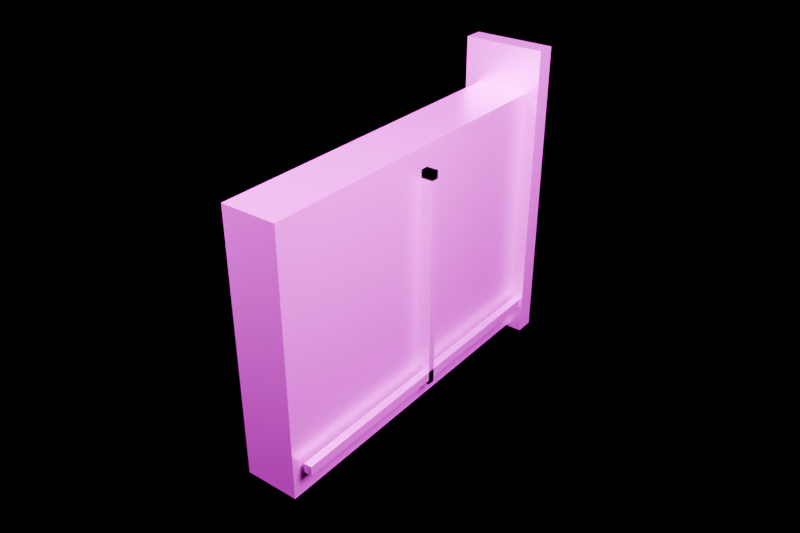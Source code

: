# Source: road_barrier.blend  (saved by Blender 5.2.45; exported with 4.5.12 LTS)
import bpy
from mathutils import Matrix  # noqa: F401  (used for matrix-valued properties, if any)

bpy.ops.wm.read_factory_settings(use_empty=True)
scene = bpy.context.scene
scene.name = 'Component_road_barrier'

# ---- collections
col_component_road_barrier = bpy.data.collections.new('Component_road_barrier'); scene.collection.children.link(col_component_road_barrier)
col_90 = bpy.data.collections.new('90_预览灯光相机'); scene.collection.children.link(col_90)

# ---- images (referenced by path relative to the original .blend; pixels are not part of the script)
import os
ASSET_DIR = os.environ.get("B2B_ASSET_DIR", "")  # directory of the original .blend (textures are referenced by path, not embedded)
HERE = os.path.dirname(os.path.abspath(__file__))  # packed textures are extracted next to this script under _unpacked/

def load_image(name, relpath, width, height, colorspace="sRGB"):
    """Load a texture the original file referenced (path relative to the .blend, or extracted next to this script)."""
    p = next((c for c in (os.path.join(HERE, relpath), os.path.join(ASSET_DIR, relpath)) if relpath and os.path.exists(c)), "")
    if p:
        img = bpy.data.images.load(p, check_existing=True)
        img.name = name
    else:  # same state as the original file: an image datablock whose file is absent (Cycles renders it pink)
        img = bpy.data.images.new(name, width, height)
        img.source = "FILE"
        img.filepath = "//" + (relpath or name)
    img.colorspace_settings.name = colorspace
    return img
img_td_shared_palette_001 = load_image('TD_Shared_Palette.001', 'tower_district_palette.png', 1024, 1024, 'sRGB')

# ---- materials (node trees are filled in below, after node groups)
mat_td_metal = bpy.data.materials.new('TD_Metal')

# ---- material node trees
mat_td_metal.use_nodes = True; mat_td_metal.node_tree.nodes.clear()
_N = mat_td_metal.node_tree.nodes; _L = mat_td_metal.node_tree.links
n0 = _N.new('ShaderNodeBsdfPrincipled'); n0.name = 'Principled BSDF'; n0.location = (-200, 100)
n0.inputs[1].default_value = 0.61
n0.inputs[2].default_value = 0.37
n0.inputs[10].default_value = 0.005
n0.inputs[19].default_value = 0.15
n1 = _N.new('ShaderNodeOutputMaterial'); n1.name = 'Material Output'; n1.location = (200, 100)
n2 = _N.new('ShaderNodeTexImage'); n2.name = 'Image Texture'; n2.location = (0, 0)
n2.image = img_td_shared_palette_001
n2.interpolation = 'Closest'
n3 = _N.new('ShaderNodeUVMap'); n3.name = 'UV Map'; n3.location = (0, 0)
n3.width = 160
n3.uv_map = 'PaletteUV'
n4 = _N.new('ShaderNodeAttribute'); n4.name = 'Attribute'; n4.location = (0, 0)
n4.label = '每实例色盘偏移 / no geometry duplication'
n4.attribute_type = 'INSTANCER'
n4.attribute_name = 'palette_shift'
n5 = _N.new('ShaderNodeAttribute'); n5.name = 'Attribute.001'; n5.location = (0, 0)
n5.attribute_name = 'PaletteVariantMask'
n6 = _N.new('ShaderNodeVectorMath'); n6.name = 'Vector Math'; n6.location = (0, 0)
n6.operation = 'SCALE'
n7 = _N.new('ShaderNodeVectorMath'); n7.name = 'Vector Math.001'; n7.location = (0, 0)
_L.new(n0.outputs[0], n1.inputs[0])
_L.new(n2.outputs[0], n0.inputs[0])
_L.new(n4.outputs[1], n6.inputs[0])
_L.new(n5.outputs[2], n6.inputs[3])
_L.new(n3.outputs[0], n7.inputs[0])
_L.new(n6.outputs[0], n7.inputs[1])
_L.new(n7.outputs[0], n2.inputs[0])
n1.is_active_output = True

# ---- cameras
cam_previewcamera = bpy.data.cameras.new('PreviewCamera')
cam_previewcamera.lens = 42.0

# ---- lights
light_preview_key = bpy.data.lights.new('Preview_key', 'AREA')
light_preview_key.energy = 1000.0
light_preview_key.shape = 'RECTANGLE'
light_preview_key.size = 1.305
light_preview_key.size_y = 1.305
light_preview_fill = bpy.data.lights.new('Preview_fill', 'AREA')
light_preview_fill.energy = 500.0
light_preview_fill.shape = 'RECTANGLE'
light_preview_fill.size = 1.305
light_preview_fill.size_y = 1.305

# ---- meshes
me_road_barrier = bpy.data.meshes.new('road_barrier_主体')
me_road_barrier.from_pydata([(-0.14, -0.9325, 0.025), (-0.14, -0.9325, 1.375), (-0.14, 0.9175, 0.025), (-0.14, 0.9175, 1.375), (0.14, -0.9325, 0.025), (0.14, -0.9325, 1.375), (0.14, 0.9175, 0.025), (0.14, 0.9175, 1.375), (0.12, -0.0275, 0.13), (0.12, -0.0275, 1.27), (0.12, 0.0125, 0.13), (0.12, 0.0125, 1.27), (0.16, -0.0275, 0.13), (0.16, -0.0275, 1.27), (0.16, 0.0125, 0.13), (0.16, 0.0125, 1.27), (0.16, -0.0275, 0.13), (0.16, -0.0275, 1.27), (0.16, 0.0125, 0.13), (0.16, 0.0125, 1.27), (0.2, -0.0275, 0.13), (0.2, -0.0275, 1.27), (0.2, 0.0125, 0.13), (0.2, 0.0125, 1.27), (0.12, -0.0275, 0.13), (0.12, -0.0275, 0.17), (0.12, 0.0125, 0.13), (0.12, 0.0125, 0.17), (0.2, -0.0275, 0.13), (0.2, -0.0275, 0.17), (0.2, 0.0125, 0.13), (0.2, 0.0125, 0.17), (0.12, -0.0275, 1.23), (0.12, -0.0275, 1.27), (0.12, 0.0125, 1.23), (0.12, 0.0125, 1.27), (0.2, -0.0275, 1.23), (0.2, -0.0275, 1.27), (0.2, 0.0125, 1.23), (0.2, 0.0125, 1.27), (0.16, -0.8825, 0.155), (0.16, -0.8825, 0.205), (0.16, 0.8675, 0.155), (0.16, 0.8675, 0.205), (0.2, -0.8825, 0.155), (0.2, -0.8825, 0.205), (0.2, 0.8675, 0.155), (0.2, 0.8675, 0.205), (-0.21, 0.8325, 0.0), (-0.21, 0.8325, 1.6), (-0.21, 0.9325, 0.0), (-0.21, 0.9325, 1.6), (0.21, 0.8325, 0.0), (0.21, 0.8325, 1.6), (0.21, 0.9325, 0.0), (0.21, 0.9325, 1.6)], [], [(0, 2, 6, 4), (1, 5, 7, 3), (0, 4, 5, 1), (2, 3, 7, 6), (0, 1, 3, 2), (4, 6, 7, 5), (8, 10, 14, 12), (9, 13, 15, 11), (8, 12, 13, 9), (10, 11, 15, 14), (8, 9, 11, 10), (12, 14, 15, 13), (16, 18, 22, 20), (17, 21, 23, 19), (16, 20, 21, 17), (18, 19, 23, 22), (16, 17, 19, 18), (20, 22, 23, 21), (24, 26, 30, 28), (25, 29, 31, 27), (24, 28, 29, 25), (26, 27, 31, 30), (24, 25, 27, 26), (28, 30, 31, 29), (32, 34, 38, 36), (33, 37, 39, 35), (32, 36, 37, 33), (34, 35, 39, 38), (32, 33, 35, 34), (36, 38, 39, 37), (40, 42, 46, 44), (41, 45, 47, 43), (40, 44, 45, 41), (42, 43, 47, 46), (40, 41, 43, 42), (44, 46, 47, 45), (48, 50, 54, 52), (49, 53, 55, 51), (48, 52, 53, 49), (50, 51, 55, 54), (48, 49, 51, 50), (52, 54, 55, 53)])
_uv = me_road_barrier.uv_layers.new(name='PaletteUV')
_uv.uv.foreach_set('vector', [0.07575, 0.01325, 0.07575, 0.04925, 0.1117, 0.04925, 0.1117, 0.01325, 0.07575, 0.01325, 0.07575, 0.04925, 0.1117, 0.04925, 0.1117, 0.01325, 0.07575, 0.01325, 0.07575, 0.04925, 0.1117, 0.04925, 0.1117, 0.01325, 0.07575, 0.01325, 0.07575, 0.04925, 0.1117, 0.04925, 0.1117, 0.01325, 0.07575, 0.01325, 0.07575, 0.04925, 0.1117, 0.04925, 0.1117, 0.01325, 0.07575, 0.01325, 0.07575, 0.04925, 0.1117, 0.04925, 0.1117, 0.01325, 0.2632, 0.01325, 0.2632, 0.04925, 0.2993, 0.04925, 0.2993, 0.01325, 0.2632, 0.01325, 0.2632, 0.04925, 0.2993, 0.04925, 0.2993, 0.01325, 0.2632, 0.01325, 0.2632, 0.04925, 0.2993, 0.04925, 0.2993, 0.01325, 0.2632, 0.01325, 0.2632, 0.04925, 0.2993, 0.04925, 0.2993, 0.01325, 0.2632, 0.01325, 0.2632, 0.04925, 0.2993, 0.04925, 0.2993, 0.01325, 0.2632, 0.01325, 0.2632, 0.04925, 0.2993, 0.04925, 0.2993, 0.01325, 0.2632, 0.01325, 0.2632, 0.04925, 0.2993, 0.04925, 0.2993, 0.01325, 0.2632, 0.01325, 0.2632, 0.04925, 0.2993, 0.04925, 0.2993, 0.01325, 0.2632, 0.01325, 0.2632, 0.04925, 0.2993, 0.04925, 0.2993, 0.01325, 0.2632, 0.01325, 0.2632, 0.04925, 0.2993, 0.04925, 0.2993, 0.01325, 0.2632, 0.01325, 0.2632, 0.04925, 0.2993, 0.04925, 0.2993, 0.01325, 0.2632, 0.01325, 0.2632, 0.04925, 0.2993, 0.04925, 0.2993, 0.01325, 0.2632, 0.01325, 0.2632, 0.04925, 0.2993, 0.04925, 0.2993, 0.01325, 0.2632, 0.01325, 0.2632, 0.04925, 0.2993, 0.04925, 0.2993, 0.01325, 0.2632, 0.01325, 0.2632, 0.04925, 0.2993, 0.04925, 0.2993, 0.01325, 0.2632, 0.01325, 0.2632, 0.04925, 0.2993, 0.04925, 0.2993, 0.01325, 0.2632, 0.01325, 0.2632, 0.04925, 0.2993, 0.04925, 0.2993, 0.01325, 0.2632, 0.01325, 0.2632, 0.04925, 0.2993, 0.04925, 0.2993, 0.01325, 0.2632, 0.01325, 0.2632, 0.04925, 0.2993, 0.04925, 0.2993, 0.01325, 0.2632, 0.01325, 0.2632, 0.04925, 0.2993, 0.04925, 0.2993, 0.01325, 0.2632, 0.01325, 0.2632, 0.04925, 0.2993, 0.04925, 0.2993, 0.01325, 0.2632, 0.01325, 0.2632, 0.04925, 0.2993, 0.04925, 0.2993, 0.01325, 0.2632, 0.01325, 0.2632, 0.04925, 0.2993, 0.04925, 0.2993, 0.01325, 0.2632, 0.01325, 0.2632, 0.04925, 0.2993, 0.04925, 0.2993, 0.01325, 0.1382, 0.07575, 0.1382, 0.1117, 0.1743, 0.1117, 0.1743, 0.07575, 0.1382, 0.07575, 0.1382, 0.1117, 0.1743, 0.1117, 0.1743, 0.07575, 0.1382, 0.07575, 0.1382, 0.1117, 0.1743, 0.1117, 0.1743, 0.07575, 0.1382, 0.07575, 0.1382, 0.1117, 0.1743, 0.1117, 0.1743, 0.07575, 0.1382, 0.07575, 0.1382, 0.1117, 0.1743, 0.1117, 0.1743, 0.07575, 0.1382, 0.07575, 0.1382, 0.1117, 0.1743, 0.1117, 0.1743, 0.07575, 0.2632, 0.01325, 0.2632, 0.04925, 0.2993, 0.04925, 0.2993, 0.01325, 0.2632, 0.01325, 0.2632, 0.04925, 0.2993, 0.04925, 0.2993, 0.01325, 0.2632, 0.01325, 0.2632, 0.04925, 0.2993, 0.04925, 0.2993, 0.01325, 0.2632, 0.01325, 0.2632, 0.04925, 0.2993, 0.04925, 0.2993, 0.01325, 0.2632, 0.01325, 0.2632, 0.04925, 0.2993, 0.04925, 0.2993, 0.01325, 0.2632, 0.01325, 0.2632, 0.04925, 0.2993, 0.04925, 0.2993, 0.01325])
me_road_barrier.materials.append(mat_td_metal)
me_road_barrier.update()

# ---- objects
ob_root_road_barrier = bpy.data.objects.new('ROOT_road_barrier', None)
ob_road_barrier = bpy.data.objects.new('road_barrier_主体', me_road_barrier)
ob_previewcamera = bpy.data.objects.new('PreviewCamera', cam_previewcamera)
ob_preview_key = bpy.data.objects.new('Preview_key', light_preview_key)
ob_preview_fill = bpy.data.objects.new('Preview_fill', light_preview_fill)

# ---- transforms, parenting, visibility, modifiers, constraints
ob_root_road_barrier.location = (0.0, 0.0, 0.0)
ob_road_barrier.parent = ob_root_road_barrier
ob_road_barrier.location = (0.0, 0.0, 0.0)
ob_previewcamera.location = (2.343, -3.051, 2.932)
ob_previewcamera.rotation_euler = (1.049, 2.171e-08, 0.6548)
ob_preview_key.location = (-1.5, -1.8, 3.72)
ob_preview_key.rotation_euler = (0.6631, 3.307e-08, -0.6947)
ob_preview_fill.location = (2.1, -0.3, 2.52)
ob_preview_fill.rotation_euler = (0.8672, 1.288e-09, 1.429)

# ---- collection membership
col_component_road_barrier.objects.link(ob_root_road_barrier)
col_component_road_barrier.objects.link(ob_road_barrier)
col_90.objects.link(ob_previewcamera)
col_90.objects.link(ob_preview_key)
col_90.objects.link(ob_preview_fill)

# ---- scene / render settings (as saved in the file)
scene.camera = ob_previewcamera
scene.frame_start = 1; scene.frame_end = 240; scene.frame_set(1)
scene.render.engine = 'BLENDER_EEVEE_NEXT'
scene.render.resolution_x = 768
scene.render.resolution_y = 512
scene.render.bake_bias = 0.0
scene.render.bake_samples = 0
scene.render.compositor_device = 'GPU'
scene.eevee.taa_render_samples = 16
scene.eevee.use_volume_custom_range = False
scene.eevee.fast_gi_thickness_near = 0.1
scene.eevee.fast_gi_thickness_far = 0.0
scene.eevee.ray_tracing_options.screen_trace_thickness = 0.1
bpy.context.view_layer.update()
